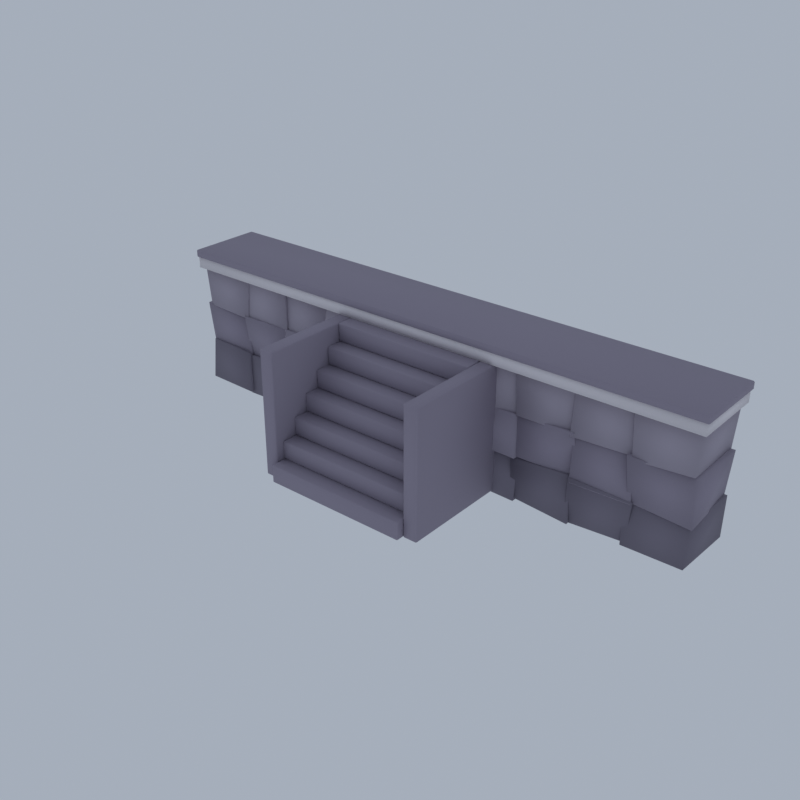 # Source: CP18_03_quay_wall_03.blend  (saved by Blender 5.2.45; exported with 4.5.12 LTS)
import bpy
from mathutils import Matrix  # noqa: F401  (used for matrix-valued properties, if any)

bpy.ops.wm.read_factory_settings(use_empty=True)
scene = bpy.context.scene
scene.name = 'Scene'

# ---- collections
col_collection = bpy.data.collections.new('Collection'); scene.collection.children.link(col_collection)

# ---- materials (node trees are filled in below, after node groups)
mat_vd_f_stone_d_slate = bpy.data.materials.new('vd_f_stone_d|Slate')
mat_vd_f_stone_d_slate.diffuse_color = (0.212, 0.1905, 0.2428, 1.0)
mat_vd_stone_slate = bpy.data.materials.new('vd_stone|Slate')
mat_vd_stone_slate.diffuse_color = (0.3112, 0.2758, 0.3489, 1.0)
mat_vd_f_stone_l_slate = bpy.data.materials.new('vd_f_stone_l|Slate')
mat_vd_f_stone_l_slate.diffuse_color = (0.3993, 0.3587, 0.4313, 1.0)
mat_vd_trim_limestone = bpy.data.materials.new('vd_trim|Limestone')
mat_vd_trim_limestone.diffuse_color = (0.8122, 0.7667, 0.7969, 1.0)
mat_vd_f_coping_slate = bpy.data.materials.new('vd_f_coping|Slate')
mat_vd_f_coping_slate.diffuse_color = (0.3112, 0.2758, 0.3489, 1.0)

# ---- material node trees
mat_vd_f_stone_d_slate.use_nodes = True; mat_vd_f_stone_d_slate.node_tree.nodes.clear()
_N = mat_vd_f_stone_d_slate.node_tree.nodes; _L = mat_vd_f_stone_d_slate.node_tree.links
n0 = _N.new('ShaderNodeBsdfPrincipled'); n0.name = 'Principled BSDF'; n0.location = (-200, 100)
n0.inputs[0].default_value = (0.212, 0.1905, 0.2428, 1.0)
n0.inputs[2].default_value = 0.93
n0.inputs[10].default_value = 0.005
n1 = _N.new('ShaderNodeOutputMaterial'); n1.name = 'Material Output'; n1.location = (200, 100)
_L.new(n0.outputs[0], n1.inputs[0])
n1.is_active_output = True
mat_vd_stone_slate.use_nodes = True; mat_vd_stone_slate.node_tree.nodes.clear()
_N = mat_vd_stone_slate.node_tree.nodes; _L = mat_vd_stone_slate.node_tree.links
n0 = _N.new('ShaderNodeBsdfPrincipled'); n0.name = 'Principled BSDF'; n0.location = (-200, 100)
n0.inputs[0].default_value = (0.3112, 0.2758, 0.3489, 1.0)
n0.inputs[2].default_value = 0.92
n0.inputs[10].default_value = 0.005
n1 = _N.new('ShaderNodeOutputMaterial'); n1.name = 'Material Output'; n1.location = (200, 100)
_L.new(n0.outputs[0], n1.inputs[0])
n1.is_active_output = True
mat_vd_f_stone_l_slate.use_nodes = True; mat_vd_f_stone_l_slate.node_tree.nodes.clear()
_N = mat_vd_f_stone_l_slate.node_tree.nodes; _L = mat_vd_f_stone_l_slate.node_tree.links
n0 = _N.new('ShaderNodeBsdfPrincipled'); n0.name = 'Principled BSDF'; n0.location = (-200, 100)
n0.inputs[0].default_value = (0.3993, 0.3587, 0.4313, 1.0)
n0.inputs[2].default_value = 0.92
n0.inputs[10].default_value = 0.005
n1 = _N.new('ShaderNodeOutputMaterial'); n1.name = 'Material Output'; n1.location = (200, 100)
_L.new(n0.outputs[0], n1.inputs[0])
n1.is_active_output = True
mat_vd_trim_limestone.use_nodes = True; mat_vd_trim_limestone.node_tree.nodes.clear()
_N = mat_vd_trim_limestone.node_tree.nodes; _L = mat_vd_trim_limestone.node_tree.links
n0 = _N.new('ShaderNodeBsdfPrincipled'); n0.name = 'Principled BSDF'; n0.location = (-200, 100)
n0.inputs[0].default_value = (0.8122, 0.7667, 0.7969, 1.0)
n0.inputs[2].default_value = 0.88
n0.inputs[10].default_value = 0.005
n1 = _N.new('ShaderNodeOutputMaterial'); n1.name = 'Material Output'; n1.location = (200, 100)
_L.new(n0.outputs[0], n1.inputs[0])
n1.is_active_output = True
mat_vd_f_coping_slate.use_nodes = True; mat_vd_f_coping_slate.node_tree.nodes.clear()
_N = mat_vd_f_coping_slate.node_tree.nodes; _L = mat_vd_f_coping_slate.node_tree.links
n0 = _N.new('ShaderNodeBsdfPrincipled'); n0.name = 'Principled BSDF'; n0.location = (-200, 100)
n0.inputs[0].default_value = (0.3112, 0.2758, 0.3489, 1.0)
n0.inputs[2].default_value = 0.9
n0.inputs[10].default_value = 0.005
n1 = _N.new('ShaderNodeOutputMaterial'); n1.name = 'Material Output'; n1.location = (200, 100)
_L.new(n0.outputs[0], n1.inputs[0])
n1.is_active_output = True

# ---- world
world_world = bpy.data.worlds.new('World'); scene.world = world_world
world_world.use_nodes = True; world_world.node_tree.nodes.clear()
_N = world_world.node_tree.nodes; _L = world_world.node_tree.links
n0 = _N.new('ShaderNodeOutputWorld'); n0.name = 'World Output'; n0.location = (200, 100)
n1 = _N.new('ShaderNodeBackground'); n1.name = 'Background'; n1.location = (-200, 100)
n1.inputs[0].default_value = (0.42, 0.47, 0.55, 1.0)
n1.inputs[1].default_value = 0.9
_L.new(n1.outputs[0], n0.inputs[0])
n0.is_active_output = True
world_world.color = (0.05088, 0.05088, 0.05088)
world_world.sun_shadow_jitter_overblur = 0.0

# ---- meshes
me_quay_wall = bpy.data.meshes.new('quay_wall')
me_quay_wall.from_pydata([(-15.2, 1.257, 0.1343), (-11.97, 1.125, 0.1687), (-11.86, 4.476, 0.119), (-15.04, 4.649, 0.1799), (-14.96, 1.295, 2.589), (-11.9, 1.154, 2.577), (-11.97, 4.464, 2.389), (-15.09, 4.719, 2.441), (-12.11, 1.291, 0.02512), (-8.948, 1.393, 0.02288), (-9.049, 4.715, 0.1032), (-12.17, 4.724, 0.1665), (-12.12, 1.23, 2.433), (-8.906, 1.291, 2.517), (-8.96, 4.717, 2.375), (-11.95, 4.667, 2.398), (-9.078, 1.312, 0.0), (-5.959, 1.188, 0.1324), (-6.03, 4.627, 0.09485), (-9.04, 4.552, 0.0007915), (-9.088, 1.091, 2.45), (-6.03, 1.367, 2.503), (-5.943, 4.491, 2.439), (-9.168, 4.69, 2.488), (-6.048, 1.356, 0.1095), (-2.927, 1.361, 0.05745), (-2.946, 4.732, 0.02049), (-6.098, 4.629, 0.04871), (-6.253, 1.334, 2.517), (-2.846, 1.162, 2.513), (-2.901, 4.721, 2.56), (-5.965, 4.512, 2.374), (-3.162, 1.26, 0.123), (0.1498, 1.106, 0.1113), (0.2014, 4.637, 0.08762), (-3.176, 4.706, 0.05055), (-2.972, 1.354, 2.565), (0.02866, 1.179, 2.494), (0.2505, 4.582, 2.478), (-2.986, 4.506, 2.503), (-0.1331, 1.336, 0.1315), (3.031, 1.27, 0.1177), (3.013, 4.476, 0.1642), (0.03019, 4.727, 0.1285), (-0.2152, 1.291, 2.425), (2.947, 1.264, 2.583), (2.975, 4.57, 2.37), (-0.1827, 4.473, 2.444), (2.74, 1.145, 0.1832), (5.991, 1.236, 0.02399), (6.116, 4.468, 0.07924), (2.992, 4.579, 0.2023), (3.056, 1.099, 2.516), (6.124, 1.383, 2.473), (5.955, 4.476, 2.564), (2.874, 4.625, 2.463), (5.768, 1.35, 0.1654), (9.099, 1.11, 0.07308), (8.99, 4.512, 0.1933), (5.961, 4.553, 0.1798), (5.765, 1.25, 2.364), (8.998, 1.27, 2.568), (9.087, 4.704, 2.584), (6.016, 4.609, 2.382), (8.827, 1.254, 0.08589), (12.01, 1.332, 0.2164), (12.02, 4.423, 0.1317), (8.944, 4.489, 0.05578), (9.008, 1.099, 2.583), (12.23, 1.232, 2.424), (12.18, 4.5, 2.551), (8.893, 4.477, 2.504), (11.82, 1.253, 0.05498), (14.96, 1.188, 0.1257), (15.09, 4.594, 0.1502), (11.93, 4.551, 0.1822), (11.78, 1.347, 2.394), (15.02, 1.238, 2.549), (15.17, 4.478, 2.469), (12.04, 4.458, 2.514), (-14.95, 1.363, 2.335), (-11.9, 1.265, 2.431), (-11.84, 4.436, 2.441), (-15.21, 4.58, 2.402), (-15.23, 1.281, 4.784), (-11.98, 1.321, 4.683), (-11.76, 4.44, 4.841), (-15.09, 4.462, 4.714), (-12.04, 1.389, 2.435), (-8.932, 1.344, 2.418), (-8.814, 4.424, 2.38), (-11.99, 4.572, 2.502), (-12.09, 1.11, 4.814), (-9.034, 1.148, 4.845), (-8.854, 4.457, 4.656), (-12.1, 4.432, 4.688), (-9.161, 1.149, 2.444), (-5.983, 1.375, 2.445), (-5.865, 4.459, 2.503), (-9.134, 4.642, 2.479), (-8.966, 1.154, 4.875), (-6.053, 1.12, 4.817), (-5.852, 4.73, 4.679), (-9.176, 4.474, 4.726), (-6.098, 1.347, 2.364), (-2.827, 1.337, 2.332), (-3.003, 4.706, 2.317), (-6.17, 4.485, 2.414), (-6.035, 1.333, 4.658), (-2.788, 1.293, 4.733), (-2.936, 4.516, 4.864), (-5.989, 4.588, 4.86), (-3.129, 1.306, 2.361), (0.0008147, 1.276, 2.413), (0.1132, 4.725, 2.409), (-2.961, 4.564, 2.398), (-3.242, 1.1, 4.746), (0.2174, 1.307, 4.874), (0.204, 4.443, 4.691), (-3.043, 4.677, 4.704), (-0.05395, 1.37, 2.495), (3.175, 1.235, 2.299), (3.017, 4.564, 2.436), (-0.002198, 4.701, 2.456), (-0.06368, 1.111, 4.848), (3.034, 1.377, 4.882), (3.14, 4.44, 4.73), (0.0177, 4.492, 4.876), (2.841, 1.108, 2.493), (6.043, 1.088, 2.452), (6.224, 4.459, 2.51), (2.879, 4.523, 2.45), (2.859, 1.311, 4.679), (5.998, 1.144, 4.751), (6.212, 4.47, 4.794), (2.902, 4.533, 4.78), (5.763, 1.231, 2.513), (9.234, 1.384, 2.453), (9.038, 4.545, 2.466), (5.924, 4.471, 2.506), (5.763, 1.288, 4.738), (9.133, 1.13, 4.883), (9.23, 4.528, 4.842), (5.942, 4.589, 4.723), (9.055, 1.115, 2.294), (12.14, 1.233, 2.302), (12.1, 4.445, 2.401), (8.878, 4.635, 2.429), (9.057, 1.215, 4.798), (11.97, 1.397, 4.665), (12.22, 4.563, 4.834), (9.051, 4.421, 4.85), (11.95, 1.311, 2.368), (15.16, 1.111, 2.291), (15.01, 4.499, 2.351), (12.0, 4.436, 2.44), (11.81, 1.078, 4.774), (14.98, 1.38, 4.661), (15.23, 4.469, 4.803), (11.93, 4.626, 4.683), (-3.94, 0.07113, 5.995), (-3.94, 0.02092, 6.044), (-4.0, 0.07113, 6.044), (-3.94, 0.02092, 6.928), (-3.94, 0.07113, 6.977), (-4.0, 0.07113, 6.928), (-3.94, 1.059, 5.995), (-4.0, 1.059, 6.044), (-3.94, 1.109, 6.044), (-3.94, 1.059, 6.977), (-3.94, 1.109, 6.928), (-4.0, 1.059, 6.928), (3.94, 0.07113, 5.995), (4.0, 0.07113, 6.044), (3.94, 0.02092, 6.044), (3.94, 0.07113, 6.977), (3.94, 0.02092, 6.928), (4.0, 0.07113, 6.928), (3.94, 1.059, 5.995), (3.94, 1.109, 6.044), (4.0, 1.059, 6.044), (3.94, 1.059, 6.977), (4.0, 1.059, 6.928), (3.94, 1.109, 6.928), (-3.94, -0.7657, 5.013), (-3.94, -0.8159, 5.062), (-4.0, -0.7657, 5.062), (-3.94, -0.8159, 5.946), (-3.94, -0.7657, 5.995), (-4.0, -0.7657, 5.946), (-3.94, 0.2218, 5.013), (-4.0, 0.2218, 5.062), (-3.94, 0.272, 5.062), (-3.94, 0.2218, 5.995), (-3.94, 0.272, 5.946), (-4.0, 0.2218, 5.946), (3.94, -0.7657, 5.013), (4.0, -0.7657, 5.062), (3.94, -0.8159, 5.062), (3.94, -0.7657, 5.995), (3.94, -0.8159, 5.946), (4.0, -0.7657, 5.946), (3.94, 0.2218, 5.013), (3.94, 0.272, 5.062), (4.0, 0.2218, 5.062), (3.94, 0.2218, 5.995), (4.0, 0.2218, 5.946), (3.94, 0.272, 5.946), (-3.94, -1.603, 4.031), (-3.94, -1.653, 4.08), (-4.0, -1.603, 4.08), (-3.94, -1.653, 4.964), (-3.94, -1.603, 5.013), (-4.0, -1.603, 4.964), (-3.94, -0.6151, 4.031), (-4.0, -0.6151, 4.08), (-3.94, -0.5649, 4.08), (-3.94, -0.6151, 5.013), (-3.94, -0.5649, 4.964), (-4.0, -0.6151, 4.964), (3.94, -1.603, 4.031), (4.0, -1.603, 4.08), (3.94, -1.653, 4.08), (3.94, -1.603, 5.013), (3.94, -1.653, 4.964), (4.0, -1.603, 4.964), (3.94, -0.6151, 4.031), (3.94, -0.5649, 4.08), (4.0, -0.6151, 4.08), (3.94, -0.6151, 5.013), (4.0, -0.6151, 4.964), (3.94, -0.5649, 4.964), (-3.94, -2.439, 3.049), (-3.94, -2.49, 3.098), (-4.0, -2.439, 3.098), (-3.94, -2.49, 3.982), (-3.94, -2.439, 4.031), (-4.0, -2.439, 3.982), (-3.94, -1.452, 3.049), (-4.0, -1.452, 3.098), (-3.94, -1.402, 3.098), (-3.94, -1.452, 4.031), (-3.94, -1.402, 3.982), (-4.0, -1.452, 3.982), (3.94, -2.439, 3.049), (4.0, -2.439, 3.098), (3.94, -2.49, 3.098), (3.94, -2.439, 4.031), (3.94, -2.49, 3.982), (4.0, -2.439, 3.982), (3.94, -1.452, 3.049), (3.94, -1.402, 3.098), (4.0, -1.452, 3.098), (3.94, -1.452, 4.031), (4.0, -1.452, 3.982), (3.94, -1.402, 3.982), (-3.94, -3.276, 2.067), (-3.94, -3.326, 2.116), (-4.0, -3.276, 2.116), (-3.94, -3.326, 3.0), (-3.94, -3.276, 3.049), (-4.0, -3.276, 3.0), (-3.94, -2.289, 2.067), (-4.0, -2.289, 2.116), (-3.94, -2.238, 2.116), (-3.94, -2.289, 3.049), (-3.94, -2.238, 3.0), (-4.0, -2.289, 3.0), (3.94, -3.276, 2.067), (4.0, -3.276, 2.116), (3.94, -3.326, 2.116), (3.94, -3.276, 3.049), (3.94, -3.326, 3.0), (4.0, -3.276, 3.0), (3.94, -2.289, 2.067), (3.94, -2.238, 2.116), (4.0, -2.289, 2.116), (3.94, -2.289, 3.049), (4.0, -2.289, 3.0), (3.94, -2.238, 3.0), (-3.94, -4.113, 1.085), (-3.94, -4.163, 1.134), (-4.0, -4.113, 1.134), (-3.94, -4.163, 2.018), (-3.94, -4.113, 2.067), (-4.0, -4.113, 2.018), (-3.94, -3.126, 1.085), (-4.0, -3.126, 1.134), (-3.94, -3.075, 1.134), (-3.94, -3.126, 2.067), (-3.94, -3.075, 2.018), (-4.0, -3.126, 2.018), (3.94, -4.113, 1.085), (4.0, -4.113, 1.134), (3.94, -4.163, 1.134), (3.94, -4.113, 2.067), (3.94, -4.163, 2.018), (4.0, -4.113, 2.018), (3.94, -3.126, 1.085), (3.94, -3.075, 1.134), (4.0, -3.126, 1.134), (3.94, -3.126, 2.067), (4.0, -3.126, 2.018), (3.94, -3.075, 2.018), (-3.94, -4.95, 0.1032), (-3.94, -5.0, 0.1523), (-4.0, -4.95, 0.1523), (-3.94, -5.0, 1.036), (-3.94, -4.95, 1.085), (-4.0, -4.95, 1.036), (-3.94, -3.962, 0.1032), (-4.0, -3.962, 0.1523), (-3.94, -3.912, 0.1523), (-3.94, -3.962, 1.085), (-3.94, -3.912, 1.036), (-4.0, -3.962, 1.036), (3.94, -4.95, 0.1032), (4.0, -4.95, 0.1523), (3.94, -5.0, 0.1523), (3.94, -4.95, 1.085), (3.94, -5.0, 1.036), (4.0, -4.95, 1.036), (3.94, -3.962, 0.1032), (3.94, -3.912, 0.1523), (4.0, -3.962, 0.1523), (3.94, -3.962, 1.085), (4.0, -3.962, 1.036), (3.94, -3.912, 1.036), (-4.72, -4.556, 0.1032), (-4.72, -4.623, 0.1686), (-4.8, -4.556, 0.1686), (-4.72, -4.623, 6.912), (-4.72, -4.556, 6.977), (-4.8, -4.556, 6.912), (-4.72, 2.004, 0.1032), (-4.8, 2.004, 0.1686), (-4.72, 2.071, 0.1686), (-4.72, 2.004, 6.977), (-4.72, 2.071, 6.912), (-4.8, 2.004, 6.912), (-4.08, -4.556, 0.1032), (-4.0, -4.556, 0.1686), (-4.08, -4.623, 0.1686), (-4.08, -4.556, 6.977), (-4.08, -4.623, 6.912), (-4.0, -4.556, 6.912), (-4.08, 2.004, 0.1032), (-4.08, 2.071, 0.1686), (-4.0, 2.004, 0.1686), (-4.08, 2.004, 6.977), (-4.0, 2.004, 6.912), (-4.08, 2.071, 6.912), (4.08, -4.556, 0.1032), (4.08, -4.623, 0.1686), (4.0, -4.556, 0.1686), (4.08, -4.623, 6.912), (4.08, -4.556, 6.977), (4.0, -4.556, 6.912), (4.08, 2.004, 0.1032), (4.0, 2.004, 0.1686), (4.08, 2.071, 0.1686), (4.08, 2.004, 6.977), (4.08, 2.071, 6.912), (4.0, 2.004, 6.912), (4.72, -4.556, 0.1032), (4.8, -4.556, 0.1686), (4.72, -4.623, 0.1686), (4.72, -4.556, 6.977), (4.72, -4.623, 6.912), (4.8, -4.556, 6.912), (4.72, 2.004, 0.1032), (4.72, 2.071, 0.1686), (4.8, 2.004, 0.1686), (4.72, 2.004, 6.977), (4.8, 2.004, 6.912), (4.72, 2.071, 6.912), (-14.95, 1.292, 4.709), (-11.83, 1.12, 4.693), (-11.78, 4.514, 4.672), (-14.94, 4.719, 4.64), (-14.96, 1.07, 7.071), (-11.79, 1.308, 7.084), (-11.97, 4.737, 7.074), (-14.97, 4.723, 7.105), (-12.12, 1.194, 4.668), (-8.848, 1.163, 4.708), (-9.007, 4.659, 4.756), (-11.99, 4.473, 4.795), (-12.02, 1.353, 7.052), (-8.853, 1.092, 7.169), (-9.045, 4.577, 6.988), (-11.94, 4.602, 7.038), (-9.256, 1.228, 4.775), (-5.763, 1.166, 4.665), (-6.003, 4.589, 4.747), (-9.04, 4.438, 4.633), (-9.144, 1.218, 7.156), (-5.997, 1.346, 7.002), (-5.8, 4.697, 6.985), (-9.025, 4.747, 7.142), (-6.233, 1.095, 4.648), (-2.938, 1.19, 4.687), (-2.82, 4.548, 4.776), (-6.012, 4.711, 4.63), (-5.97, 1.313, 7.007), (-2.827, 1.27, 7.052), (-2.978, 4.452, 6.994), (-5.945, 4.729, 7.039), (-3.187, 1.216, 4.78), (0.1913, 1.341, 4.74), (0.1228, 4.632, 4.616), (-3.259, 4.555, 4.772), (-2.962, 1.285, 7.056), (-0.05258, 1.216, 7.102), (0.1798, 4.423, 6.991), (-3.207, 4.712, 6.945), (-0.07662, 1.109, 4.696), (2.964, 1.298, 4.798), (3.022, 4.504, 4.603), (-0.07716, 4.584, 4.754), (-0.09529, 1.336, 7.095), (3.152, 1.317, 7.162), (3.215, 4.717, 7.13), (-0.2034, 4.44, 7.16), (2.878, 1.114, 4.69), (5.949, 1.251, 4.682), (6.239, 4.613, 4.75), (2.828, 4.507, 4.7), (2.841, 1.102, 7.054), (6.119, 1.271, 6.968), (6.018, 4.704, 7.141), (2.878, 4.5, 7.177), (6.036, 1.12, 4.745), (9.17, 1.292, 4.642), (9.223, 4.743, 4.788), (6.017, 4.631, 4.786), (5.829, 1.228, 7.091), (9.214, 1.386, 7.141), (9.209, 4.694, 7.075), (5.953, 4.729, 7.0), (8.918, 1.124, 4.657), (12.15, 1.311, 4.695), (12.16, 4.562, 4.576), (9.034, 4.617, 4.785), (8.915, 1.356, 7.093), (12.09, 1.342, 6.981), (11.96, 4.597, 7.042), (9.035, 4.664, 7.155), (12.03, 1.158, 4.577), (14.95, 1.204, 4.767), (14.99, 4.533, 4.676), (11.94, 4.525, 4.605), (11.86, 1.261, 7.107), (15.08, 1.235, 7.174), (15.11, 4.672, 7.002), (11.91, 4.45, 7.106), (-15.3, 0.8996, 6.977), (15.3, 0.8996, 6.977), (15.3, 4.916, 6.977), (-15.3, 4.916, 6.977), (-15.3, 0.8996, 7.632), (15.3, 0.8996, 7.632), (15.3, 4.916, 7.632), (-15.3, 4.916, 7.632), (-15.34, 0.8661, 7.591), (-15.34, 0.8159, 7.64), (-15.4, 0.8661, 7.64), (-15.34, 0.8159, 7.951), (-15.34, 0.8661, 8.0), (-15.4, 0.8661, 7.951), (-15.34, 4.95, 7.591), (-15.4, 4.95, 7.64), (-15.34, 5.0, 7.64), (-15.34, 4.95, 8.0), (-15.34, 5.0, 7.951), (-15.4, 4.95, 7.951), (15.34, 0.8661, 7.591), (15.4, 0.8661, 7.64), (15.34, 0.8159, 7.64), (15.34, 0.8661, 8.0), (15.34, 0.8159, 7.951), (15.4, 0.8661, 7.951), (15.34, 4.95, 7.591), (15.34, 5.0, 7.64), (15.4, 4.95, 7.64), (15.34, 4.95, 8.0), (15.4, 4.95, 7.951), (15.34, 5.0, 7.951)], [], [(0, 3, 2, 1), (4, 5, 6, 7), (0, 1, 5, 4), (1, 2, 6, 5), (2, 3, 7, 6), (3, 0, 4, 7), (8, 11, 10, 9), (12, 13, 14, 15), (8, 9, 13, 12), (9, 10, 14, 13), (10, 11, 15, 14), (11, 8, 12, 15), (16, 19, 18, 17), (20, 21, 22, 23), (16, 17, 21, 20), (17, 18, 22, 21), (18, 19, 23, 22), (19, 16, 20, 23), (24, 27, 26, 25), (28, 29, 30, 31), (24, 25, 29, 28), (25, 26, 30, 29), (26, 27, 31, 30), (27, 24, 28, 31), (32, 35, 34, 33), (36, 37, 38, 39), (32, 33, 37, 36), (33, 34, 38, 37), (34, 35, 39, 38), (35, 32, 36, 39), (40, 43, 42, 41), (44, 45, 46, 47), (40, 41, 45, 44), (41, 42, 46, 45), (42, 43, 47, 46), (43, 40, 44, 47), (48, 51, 50, 49), (52, 53, 54, 55), (48, 49, 53, 52), (49, 50, 54, 53), (50, 51, 55, 54), (51, 48, 52, 55), (56, 59, 58, 57), (60, 61, 62, 63), (56, 57, 61, 60), (57, 58, 62, 61), (58, 59, 63, 62), (59, 56, 60, 63), (64, 67, 66, 65), (68, 69, 70, 71), (64, 65, 69, 68), (65, 66, 70, 69), (66, 67, 71, 70), (67, 64, 68, 71), (72, 75, 74, 73), (76, 77, 78, 79), (72, 73, 77, 76), (73, 74, 78, 77), (74, 75, 79, 78), (75, 72, 76, 79), (80, 83, 82, 81), (84, 85, 86, 87), (80, 81, 85, 84), (81, 82, 86, 85), (82, 83, 87, 86), (83, 80, 84, 87), (88, 91, 90, 89), (92, 93, 94, 95), (88, 89, 93, 92), (89, 90, 94, 93), (90, 91, 95, 94), (91, 88, 92, 95), (96, 99, 98, 97), (100, 101, 102, 103), (96, 97, 101, 100), (97, 98, 102, 101), (98, 99, 103, 102), (99, 96, 100, 103), (104, 107, 106, 105), (108, 109, 110, 111), (104, 105, 109, 108), (105, 106, 110, 109), (106, 107, 111, 110), (107, 104, 108, 111), (112, 115, 114, 113), (116, 117, 118, 119), (112, 113, 117, 116), (113, 114, 118, 117), (114, 115, 119, 118), (115, 112, 116, 119), (120, 123, 122, 121), (124, 125, 126, 127), (120, 121, 125, 124), (121, 122, 126, 125), (122, 123, 127, 126), (123, 120, 124, 127), (128, 131, 130, 129), (132, 133, 134, 135), (128, 129, 133, 132), (129, 130, 134, 133), (130, 131, 135, 134), (131, 128, 132, 135), (136, 139, 138, 137), (140, 141, 142, 143), (136, 137, 141, 140), (137, 138, 142, 141), (138, 139, 143, 142), (139, 136, 140, 143), (144, 147, 146, 145), (148, 149, 150, 151), (144, 145, 149, 148), (145, 146, 150, 149), (146, 147, 151, 150), (147, 144, 148, 151), (152, 155, 154, 153), (156, 157, 158, 159), (152, 153, 157, 156), (153, 154, 158, 157), (154, 155, 159, 158), (155, 152, 156, 159), (160, 161, 162), (163, 164, 165), (166, 167, 168), (169, 170, 171), (172, 173, 174), (175, 176, 177), (178, 179, 180), (181, 182, 183), (166, 160, 162, 167), (161, 163, 165, 162), (164, 169, 171, 165), (170, 168, 167, 171), (178, 166, 168, 179), (169, 181, 183, 170), (182, 180, 179, 183), (172, 178, 180, 173), (181, 175, 177, 182), (176, 174, 173, 177), (160, 172, 174, 161), (175, 164, 163, 176), (166, 178, 172, 160), (162, 165, 171, 167), (174, 176, 163, 161), (181, 169, 164, 175), (168, 170, 183, 179), (180, 182, 177, 173), (184, 185, 186), (187, 188, 189), (190, 191, 192), (193, 194, 195), (196, 197, 198), (199, 200, 201), (202, 203, 204), (205, 206, 207), (190, 184, 186, 191), (185, 187, 189, 186), (188, 193, 195, 189), (194, 192, 191, 195), (202, 190, 192, 203), (193, 205, 207, 194), (206, 204, 203, 207), (196, 202, 204, 197), (205, 199, 201, 206), (200, 198, 197, 201), (184, 196, 198, 185), (199, 188, 187, 200), (190, 202, 196, 184), (186, 189, 195, 191), (198, 200, 187, 185), (205, 193, 188, 199), (192, 194, 207, 203), (204, 206, 201, 197), (208, 209, 210), (211, 212, 213), (214, 215, 216), (217, 218, 219), (220, 221, 222), (223, 224, 225), (226, 227, 228), (229, 230, 231), (214, 208, 210, 215), (209, 211, 213, 210), (212, 217, 219, 213), (218, 216, 215, 219), (226, 214, 216, 227), (217, 229, 231, 218), (230, 228, 227, 231), (220, 226, 228, 221), (229, 223, 225, 230), (224, 222, 221, 225), (208, 220, 222, 209), (223, 212, 211, 224), (214, 226, 220, 208), (210, 213, 219, 215), (222, 224, 211, 209), (229, 217, 212, 223), (216, 218, 231, 227), (228, 230, 225, 221), (232, 233, 234), (235, 236, 237), (238, 239, 240), (241, 242, 243), (244, 245, 246), (247, 248, 249), (250, 251, 252), (253, 254, 255), (238, 232, 234, 239), (233, 235, 237, 234), (236, 241, 243, 237), (242, 240, 239, 243), (250, 238, 240, 251), (241, 253, 255, 242), (254, 252, 251, 255), (244, 250, 252, 245), (253, 247, 249, 254), (248, 246, 245, 249), (232, 244, 246, 233), (247, 236, 235, 248), (238, 250, 244, 232), (234, 237, 243, 239), (246, 248, 235, 233), (253, 241, 236, 247), (240, 242, 255, 251), (252, 254, 249, 245), (256, 257, 258), (259, 260, 261), (262, 263, 264), (265, 266, 267), (268, 269, 270), (271, 272, 273), (274, 275, 276), (277, 278, 279), (262, 256, 258, 263), (257, 259, 261, 258), (260, 265, 267, 261), (266, 264, 263, 267), (274, 262, 264, 275), (265, 277, 279, 266), (278, 276, 275, 279), (268, 274, 276, 269), (277, 271, 273, 278), (272, 270, 269, 273), (256, 268, 270, 257), (271, 260, 259, 272), (262, 274, 268, 256), (258, 261, 267, 263), (270, 272, 259, 257), (277, 265, 260, 271), (264, 266, 279, 275), (276, 278, 273, 269), (280, 281, 282), (283, 284, 285), (286, 287, 288), (289, 290, 291), (292, 293, 294), (295, 296, 297), (298, 299, 300), (301, 302, 303), (286, 280, 282, 287), (281, 283, 285, 282), (284, 289, 291, 285), (290, 288, 287, 291), (298, 286, 288, 299), (289, 301, 303, 290), (302, 300, 299, 303), (292, 298, 300, 293), (301, 295, 297, 302), (296, 294, 293, 297), (280, 292, 294, 281), (295, 284, 283, 296), (286, 298, 292, 280), (282, 285, 291, 287), (294, 296, 283, 281), (301, 289, 284, 295), (288, 290, 303, 299), (300, 302, 297, 293), (304, 305, 306), (307, 308, 309), (310, 311, 312), (313, 314, 315), (316, 317, 318), (319, 320, 321), (322, 323, 324), (325, 326, 327), (310, 304, 306, 311), (305, 307, 309, 306), (308, 313, 315, 309), (314, 312, 311, 315), (322, 310, 312, 323), (313, 325, 327, 314), (326, 324, 323, 327), (316, 322, 324, 317), (325, 319, 321, 326), (320, 318, 317, 321), (304, 316, 318, 305), (319, 308, 307, 320), (310, 322, 316, 304), (306, 309, 315, 311), (318, 320, 307, 305), (325, 313, 308, 319), (312, 314, 327, 323), (324, 326, 321, 317), (328, 329, 330), (331, 332, 333), (334, 335, 336), (337, 338, 339), (340, 341, 342), (343, 344, 345), (346, 347, 348), (349, 350, 351), (334, 328, 330, 335), (329, 331, 333, 330), (332, 337, 339, 333), (338, 336, 335, 339), (346, 334, 336, 347), (337, 349, 351, 338), (350, 348, 347, 351), (340, 346, 348, 341), (349, 343, 345, 350), (344, 342, 341, 345), (328, 340, 342, 329), (343, 332, 331, 344), (334, 346, 340, 328), (330, 333, 339, 335), (342, 344, 331, 329), (349, 337, 332, 343), (336, 338, 351, 347), (348, 350, 345, 341), (352, 353, 354), (355, 356, 357), (358, 359, 360), (361, 362, 363), (364, 365, 366), (367, 368, 369), (370, 371, 372), (373, 374, 375), (358, 352, 354, 359), (353, 355, 357, 354), (356, 361, 363, 357), (362, 360, 359, 363), (370, 358, 360, 371), (361, 373, 375, 362), (374, 372, 371, 375), (364, 370, 372, 365), (373, 367, 369, 374), (368, 366, 365, 369), (352, 364, 366, 353), (367, 356, 355, 368), (358, 370, 364, 352), (354, 357, 363, 359), (366, 368, 355, 353), (373, 361, 356, 367), (360, 362, 375, 371), (372, 374, 369, 365), (376, 379, 378, 377), (380, 381, 382, 383), (376, 377, 381, 380), (377, 378, 382, 381), (378, 379, 383, 382), (379, 376, 380, 383), (384, 387, 386, 385), (388, 389, 390, 391), (384, 385, 389, 388), (385, 386, 390, 389), (386, 387, 391, 390), (387, 384, 388, 391), (392, 395, 394, 393), (396, 397, 398, 399), (392, 393, 397, 396), (393, 394, 398, 397), (394, 395, 399, 398), (395, 392, 396, 399), (400, 403, 402, 401), (404, 405, 406, 407), (400, 401, 405, 404), (401, 402, 406, 405), (402, 403, 407, 406), (403, 400, 404, 407), (408, 411, 410, 409), (412, 413, 414, 415), (408, 409, 413, 412), (409, 410, 414, 413), (410, 411, 415, 414), (411, 408, 412, 415), (416, 419, 418, 417), (420, 421, 422, 423), (416, 417, 421, 420), (417, 418, 422, 421), (418, 419, 423, 422), (419, 416, 420, 423), (424, 427, 426, 425), (428, 429, 430, 431), (424, 425, 429, 428), (425, 426, 430, 429), (426, 427, 431, 430), (427, 424, 428, 431), (432, 435, 434, 433), (436, 437, 438, 439), (432, 433, 437, 436), (433, 434, 438, 437), (434, 435, 439, 438), (435, 432, 436, 439), (440, 443, 442, 441), (444, 445, 446, 447), (440, 441, 445, 444), (441, 442, 446, 445), (442, 443, 447, 446), (443, 440, 444, 447), (448, 451, 450, 449), (452, 453, 454, 455), (448, 449, 453, 452), (449, 450, 454, 453), (450, 451, 455, 454), (451, 448, 452, 455), (456, 459, 458, 457), (460, 461, 462, 463), (456, 457, 461, 460), (457, 458, 462, 461), (458, 459, 463, 462), (459, 456, 460, 463), (464, 465, 466), (467, 468, 469), (470, 471, 472), (473, 474, 475), (476, 477, 478), (479, 480, 481), (482, 483, 484), (485, 486, 487), (470, 464, 466, 471), (465, 467, 469, 466), (468, 473, 475, 469), (474, 472, 471, 475), (482, 470, 472, 483), (473, 485, 487, 474), (486, 484, 483, 487), (476, 482, 484, 477), (485, 479, 481, 486), (480, 478, 477, 481), (464, 476, 478, 465), (479, 468, 467, 480), (470, 482, 476, 464), (466, 469, 475, 471), (478, 480, 467, 465), (485, 473, 468, 479), (472, 474, 487, 483), (484, 486, 481, 477)])
me_quay_wall.polygons.foreach_set('use_smooth', [True] * 446)
me_quay_wall.polygons.foreach_set('material_index', [0, 0, 0, 0, 0, 0, 0, 0, 0, 0, 0, 0, 0, 0, 0, 0, 0, 0, 0, 0, 0, 0, 0, 0, 0, 0, 0, 0, 0, 0, 0, 0, 0, 0, 0, 0, 0, 0, 0, 0, 0, 0, 0, 0, 0, 0, 0, 0, 0, 0, 0, 0, 0, 0, 0, 0, 0, 0, 0, 0, 1, 1, 1, 1, 1, 1, 1, 1, 1, 1, 1, 1, 1, 1, 1, 1, 1, 1, 1, 1, 1, 1, 1, 1, 1, 1, 1, 1, 1, 1, 1, 1, 1, 1, 1, 1, 1, 1, 1, 1, 1, 1, 1, 1, 1, 1, 1, 1, 1, 1, 1, 1, 1, 1, 1, 1, 1, 1, 1, 1, 1, 1, 1, 1, 1, 1, 1, 1, 1, 1, 1, 1, 1, 1, 1, 1, 1, 1, 1, 1, 1, 1, 1, 1, 1, 1, 1, 1, 1, 1, 1, 1, 1, 1, 1, 1, 1, 1, 1, 1, 1, 1, 1, 1, 1, 1, 1, 1, 1, 1, 1, 1, 1, 1, 1, 1, 1, 1, 1, 1, 1, 1, 1, 1, 1, 1, 1, 1, 1, 1, 1, 1, 1, 1, 1, 1, 1, 1, 1, 1, 1, 1, 1, 1, 1, 1, 1, 1, 1, 1, 1, 1, 1, 1, 1, 1, 1, 1, 1, 1, 1, 1, 1, 1, 1, 1, 1, 1, 1, 1, 1, 1, 1, 1, 1, 1, 1, 1, 1, 1, 1, 1, 1, 1, 1, 1, 1, 1, 1, 1, 1, 1, 1, 1, 1, 1, 1, 1, 1, 1, 1, 1, 1, 1, 1, 1, 1, 1, 1, 1, 1, 1, 1, 1, 1, 1, 1, 1, 1, 1, 1, 1, 1, 1, 1, 1, 1, 1, 1, 1, 1, 1, 1, 1, 1, 1, 1, 1, 1, 1, 1, 1, 1, 1, 1, 1, 1, 1, 1, 1, 1, 1, 1, 1, 1, 1, 1, 1, 1, 1, 1, 1, 1, 1, 1, 1, 1, 1, 1, 1, 1, 1, 1, 1, 1, 1, 1, 1, 1, 1, 1, 1, 1, 1, 1, 1, 1, 1, 1, 1, 1, 1, 1, 1, 2, 2, 2, 2, 2, 2, 2, 2, 2, 2, 2, 2, 2, 2, 2, 2, 2, 2, 2, 2, 2, 2, 2, 2, 2, 2, 2, 2, 2, 2, 2, 2, 2, 2, 2, 2, 2, 2, 2, 2, 2, 2, 2, 2, 2, 2, 2, 2, 2, 2, 2, 2, 2, 2, 2, 2, 2, 2, 2, 2, 3, 3, 3, 3, 3, 3, 4, 4, 4, 4, 4, 4, 4, 4, 4, 4, 4, 4, 4, 4, 4, 4, 4, 4, 4, 4, 4, 4, 4, 4, 4, 4])
_k = set([(0, 1), (0, 3), (0, 4), (1, 2), (1, 5), (2, 3), (2, 6), (3, 7), (4, 5), (4, 7), (5, 6), (6, 7), (8, 9), (8, 11), (8, 12), (9, 10), (9, 13), (10, 11), (10, 14), (11, 15), (12, 13), (12, 15), (13, 14), (14, 15), (16, 17), (16, 19), (16, 20), (17, 18), (17, 21), (18, 19), (18, 22), (19, 23), (20, 21), (20, 23), (21, 22), (22, 23), (24, 25), (24, 27), (24, 28), (25, 26), (25, 29), (26, 27), (26, 30), (27, 31), (28, 29), (28, 31), (29, 30), (30, 31), (32, 33), (32, 35), (32, 36), (33, 34), (33, 37), (34, 35), (34, 38), (35, 39), (36, 37), (36, 39), (37, 38), (38, 39), (40, 41), (40, 43), (40, 44), (41, 42), (41, 45), (42, 43), (42, 46), (43, 47), (44, 45), (44, 47), (45, 46), (46, 47), (48, 49), (48, 51), (48, 52), (49, 50), (49, 53), (50, 51), (50, 54), (51, 55), (52, 53), (52, 55), (53, 54), (54, 55), (56, 57), (56, 59), (56, 60), (57, 58), (57, 61), (58, 59), (58, 62), (59, 63), (60, 61), (60, 63), (61, 62), (62, 63), (64, 65), (64, 67), (64, 68), (65, 66), (65, 69), (66, 67), (66, 70), (67, 71), (68, 69), (68, 71), (69, 70), (70, 71), (72, 73), (72, 75), (72, 76), (73, 74), (73, 77), (74, 75), (74, 78), (75, 79), (76, 77), (76, 79), (77, 78), (78, 79), (80, 81), (80, 83), (80, 84), (81, 82), (81, 85), (82, 83), (82, 86), (83, 87), (84, 85), (84, 87), (85, 86), (86, 87), (88, 89), (88, 91), (88, 92), (89, 90), (89, 93), (90, 91), (90, 94), (91, 95), (92, 93), (92, 95), (93, 94), (94, 95), (96, 97), (96, 99), (96, 100), (97, 98), (97, 101), (98, 99), (98, 102), (99, 103), (100, 101), (100, 103), (101, 102), (102, 103), (104, 105), (104, 107), (104, 108), (105, 106), (105, 109), (106, 107), (106, 110), (107, 111), (108, 109), (108, 111), (109, 110), (110, 111), (112, 113), (112, 115), (112, 116), (113, 114), (113, 117), (114, 115), (114, 118), (115, 119), (116, 117), (116, 119), (117, 118), (118, 119), (120, 121), (120, 123), (120, 124), (121, 122), (121, 125), (122, 123), (122, 126), (123, 127), (124, 125), (124, 127), (125, 126), (126, 127), (128, 129), (128, 131), (128, 132), (129, 130), (129, 133), (130, 131), (130, 134), (131, 135), (132, 133), (132, 135), (133, 134), (134, 135), (136, 137), (136, 139), (136, 140), (137, 138), (137, 141), (138, 139), (138, 142), (139, 143), (140, 141), (140, 143), (141, 142), (142, 143), (144, 145), (144, 147), (144, 148), (145, 146), (145, 149), (146, 147), (146, 150), (147, 151), (148, 149), (148, 151), (149, 150), (150, 151), (152, 153), (152, 155), (152, 156), (153, 154), (153, 157), (154, 155), (154, 158), (155, 159), (156, 157), (156, 159), (157, 158), (158, 159), (160, 161), (160, 162), (160, 166), (160, 172), (161, 162), (161, 163), (161, 174), (162, 165), (162, 167), (163, 164), (163, 165), (163, 176), (164, 165), (164, 169), (164, 175), (165, 171), (166, 167), (166, 168), (166, 178), (167, 168), (167, 171), (168, 170), (168, 179), (169, 170), (169, 171), (169, 181), (170, 171), (170, 183), (172, 173), (172, 174), (172, 178), (173, 174), (173, 177), (173, 180), (174, 176), (175, 176), (175, 177), (175, 181), (176, 177), (177, 182), (178, 179), (178, 180), (179, 180), (179, 183), (180, 182), (181, 182), (181, 183), (182, 183), (184, 185), (184, 186), (184, 190), (184, 196), (185, 186), (185, 187), (185, 198), (186, 189), (186, 191), (187, 188), (187, 189), (187, 200), (188, 189), (188, 193), (188, 199), (189, 195), (190, 191), (190, 192), (190, 202), (191, 192), (191, 195), (192, 194), (192, 203), (193, 194), (193, 195), (193, 205), (194, 195), (194, 207), (196, 197), (196, 198), (196, 202), (197, 198), (197, 201), (197, 204), (198, 200), (199, 200), (199, 201), (199, 205), (200, 201), (201, 206), (202, 203), (202, 204), (203, 204), (203, 207), (204, 206), (205, 206), (205, 207), (206, 207), (208, 209), (208, 210), (208, 214), (208, 220), (209, 210), (209, 211), (209, 222), (210, 213), (210, 215), (211, 212), (211, 213), (211, 224), (212, 213), (212, 217), (212, 223), (213, 219), (214, 215), (214, 216), (214, 226), (215, 216), (215, 219), (216, 218), (216, 227), (217, 218), (217, 219), (217, 229), (218, 219), (218, 231), (220, 221), (220, 222), (220, 226), (221, 222), (221, 225), (221, 228), (222, 224), (223, 224), (223, 225), (223, 229), (224, 225), (225, 230), (226, 227), (226, 228), (227, 228), (227, 231), (228, 230), (229, 230), (229, 231), (230, 231), (232, 233), (232, 234), (232, 238), (232, 244), (233, 234), (233, 235), (233, 246), (234, 237), (234, 239), (235, 236), (235, 237), (235, 248), (236, 237), (236, 241), (236, 247), (237, 243), (238, 239), (238, 240), (238, 250), (239, 240), (239, 243), (240, 242), (240, 251), (241, 242), (241, 243), (241, 253), (242, 243), (242, 255), (244, 245), (244, 246), (244, 250), (245, 246), (245, 249), (245, 252), (246, 248), (247, 248), (247, 249), (247, 253), (248, 249), (249, 254), (250, 251), (250, 252), (251, 252), (251, 255), (252, 254), (253, 254), (253, 255), (254, 255), (256, 257), (256, 258), (256, 262), (256, 268), (257, 258), (257, 259), (257, 270), (258, 261), (258, 263), (259, 260), (259, 261), (259, 272), (260, 261), (260, 265), (260, 271), (261, 267), (262, 263), (262, 264), (262, 274), (263, 264), (263, 267), (264, 266), (264, 275), (265, 266), (265, 267), (265, 277), (266, 267), (266, 279), (268, 269), (268, 270), (268, 274), (269, 270), (269, 273), (269, 276), (270, 272), (271, 272), (271, 273), (271, 277), (272, 273), (273, 278), (274, 275), (274, 276), (275, 276), (275, 279), (276, 278), (277, 278), (277, 279), (278, 279), (280, 281), (280, 282), (280, 286), (280, 292), (281, 282), (281, 283), (281, 294), (282, 285), (282, 287), (283, 284), (283, 285), (283, 296), (284, 285), (284, 289), (284, 295), (285, 291), (286, 287), (286, 288), (286, 298), (287, 288), (287, 291), (288, 290), (288, 299), (289, 290), (289, 291), (289, 301), (290, 291), (290, 303), (292, 293), (292, 294), (292, 298), (293, 294), (293, 297), (293, 300), (294, 296), (295, 296), (295, 297), (295, 301), (296, 297), (297, 302), (298, 299), (298, 300), (299, 300), (299, 303), (300, 302), (301, 302), (301, 303), (302, 303), (304, 305), (304, 306), (304, 310), (304, 316), (305, 306), (305, 307), (305, 318), (306, 309), (306, 311), (307, 308), (307, 309), (307, 320), (308, 309), (308, 313), (308, 319), (309, 315), (310, 311), (310, 312), (310, 322), (311, 312), (311, 315), (312, 314), (312, 323), (313, 314), (313, 315), (313, 325), (314, 315), (314, 327), (316, 317), (316, 318), (316, 322), (317, 318), (317, 321), (317, 324), (318, 320), (319, 320), (319, 321), (319, 325), (320, 321), (321, 326), (322, 323), (322, 324), (323, 324), (323, 327), (324, 326), (325, 326), (325, 327), (326, 327), (328, 329), (328, 330), (328, 334), (328, 340), (329, 330), (329, 331), (329, 342), (330, 333), (330, 335), (331, 332), (331, 333), (331, 344), (332, 333), (332, 337), (332, 343), (333, 339), (334, 335), (334, 336), (334, 346), (335, 336), (335, 339), (336, 338), (336, 347), (337, 338), (337, 339), (337, 349), (338, 339), (338, 351), (340, 341), (340, 342), (340, 346), (341, 342), (341, 345), (341, 348), (342, 344), (343, 344), (343, 345), (343, 349), (344, 345), (345, 350), (346, 347), (346, 348), (347, 348), (347, 351), (348, 350), (349, 350), (349, 351), (350, 351), (352, 353), (352, 354), (352, 358), (352, 364), (353, 354), (353, 355), (353, 366), (354, 357), (354, 359), (355, 356), (355, 357), (355, 368), (356, 357), (356, 361), (356, 367), (357, 363), (358, 359), (358, 360), (358, 370), (359, 360), (359, 363), (360, 362), (360, 371), (361, 362), (361, 363), (361, 373), (362, 363), (362, 375), (364, 365), (364, 366), (364, 370), (365, 366), (365, 369), (365, 372), (366, 368), (367, 368), (367, 369), (367, 373), (368, 369), (369, 374), (370, 371), (370, 372), (371, 372), (371, 375), (372, 374), (373, 374), (373, 375), (374, 375), (376, 377), (376, 379), (376, 380), (377, 378), (377, 381), (378, 379), (378, 382), (379, 383), (380, 381), (380, 383), (381, 382), (382, 383), (384, 385), (384, 387), (384, 388), (385, 386), (385, 389), (386, 387), (386, 390), (387, 391), (388, 389), (388, 391), (389, 390), (390, 391), (392, 393), (392, 395), (392, 396), (393, 394), (393, 397), (394, 395), (394, 398), (395, 399), (396, 397), (396, 399), (397, 398), (398, 399), (400, 401), (400, 403), (400, 404), (401, 402), (401, 405), (402, 403), (402, 406), (403, 407), (404, 405), (404, 407), (405, 406), (406, 407), (408, 409), (408, 411), (408, 412), (409, 410), (409, 413), (410, 411), (410, 414), (411, 415), (412, 413), (412, 415), (413, 414), (414, 415), (416, 417), (416, 419), (416, 420), (417, 418), (417, 421), (418, 419), (418, 422), (419, 423), (420, 421), (420, 423), (421, 422), (422, 423), (424, 425), (424, 427), (424, 428), (425, 426), (425, 429), (426, 427), (426, 430), (427, 431), (428, 429), (428, 431), (429, 430), (430, 431), (432, 433), (432, 435), (432, 436), (433, 434), (433, 437), (434, 435), (434, 438), (435, 439), (436, 437), (436, 439), (437, 438), (438, 439), (440, 441), (440, 443), (440, 444), (441, 442), (441, 445), (442, 443), (442, 446), (443, 447), (444, 445), (444, 447), (445, 446), (446, 447), (448, 449), (448, 451), (448, 452), (449, 450), (449, 453), (450, 451), (450, 454), (451, 455), (452, 453), (452, 455), (453, 454), (454, 455), (456, 457), (456, 459), (456, 460), (457, 458), (457, 461), (458, 459), (458, 462), (459, 463), (460, 461), (460, 463), (461, 462), (462, 463), (464, 465), (464, 466), (464, 470), (464, 476), (465, 466), (465, 467), (465, 478), (466, 469), (466, 471), (467, 468), (467, 469), (467, 480), (468, 469), (468, 473), (468, 479), (469, 475), (470, 471), (470, 472), (470, 482), (471, 472), (471, 475), (472, 474), (472, 483), (473, 474), (473, 475), (473, 485), (474, 475), (474, 487), (476, 477), (476, 478), (476, 482), (477, 478), (477, 481), (477, 484), (478, 480), (479, 480), (479, 481), (479, 485), (480, 481), (481, 486), (482, 483), (482, 484), (483, 484), (483, 487), (484, 486), (485, 486), (485, 487), (486, 487)])
me_quay_wall.attributes.new('sharp_edge', 'BOOLEAN', 'EDGE').data.foreach_set('value', [ (min(e.vertices), max(e.vertices)) in _k for e in me_quay_wall.edges])
me_quay_wall.materials.append(mat_vd_f_stone_d_slate)
me_quay_wall.materials.append(mat_vd_stone_slate)
me_quay_wall.materials.append(mat_vd_f_stone_l_slate)
me_quay_wall.materials.append(mat_vd_trim_limestone)
me_quay_wall.materials.append(mat_vd_f_coping_slate)
me_quay_wall.update()

# ---- objects
ob_quay_wall = bpy.data.objects.new('quay_wall', me_quay_wall)

# ---- transforms, parenting, visibility, modifiers, constraints
ob_quay_wall.location = (0.0, 0.0, 0.0)

# ---- collection membership
scene.collection.objects.link(ob_quay_wall)

# ---- scene / render settings (as saved in the file)
scene.frame_start = 1; scene.frame_end = 250; scene.frame_set(1)
scene.render.engine = 'CYCLES'
scene.render.resolution_x = 420
scene.render.resolution_y = 420
scene.render.bake_bias = 0.0
scene.render.bake_samples = 0
scene.render.compositor_device = 'GPU'
scene.cycles.samples = 24
scene.cycles.adaptive_threshold = 0.05
scene.cycles.max_bounces = 4
scene.cycles.diffuse_bounces = 2
scene.cycles.glossy_bounces = 2
scene.cycles.transmission_bounces = 2
scene.cycles.transparent_max_bounces = 4
scene.eevee.taa_render_samples = 48
scene.eevee.use_volume_custom_range = False
scene.eevee.fast_gi_thickness_near = 0.1
scene.eevee.fast_gi_thickness_far = 0.0
scene.eevee.ray_tracing_options.screen_trace_thickness = 0.1
scene.view_settings.view_transform = 'Standard'
bpy.context.view_layer.update()

# ---- added for rendering (the .blend has no active camera): camera
cam_auto = bpy.data.cameras.new('AutoCamera')
cam_auto.lens = 50.0
cam_auto.sensor_width = 36.0
cam_auto.clip_end = 1000.0
ob_auto_camera = bpy.data.objects.new('AutoCamera', cam_auto)
scene.collection.objects.link(ob_auto_camera)
ob_auto_camera.location = (30.862, -37.0344, 28.6896)
ob_auto_camera.rotation_euler = (1.09748, -7.21219e-08, 0.694738)
scene.camera = ob_auto_camera
bpy.context.view_layer.update()
